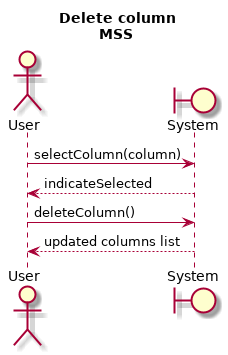

The diagram above was rendered by PlantUML. Its source (embedded in the PNG):
@startuml
title Delete column\nMSS
Actor User
Boundary System
User -> System: selectColumn(column)
System --> User: indicateSelected
User -> System: deleteColumn()
System --> User: updated columns list


@enduml